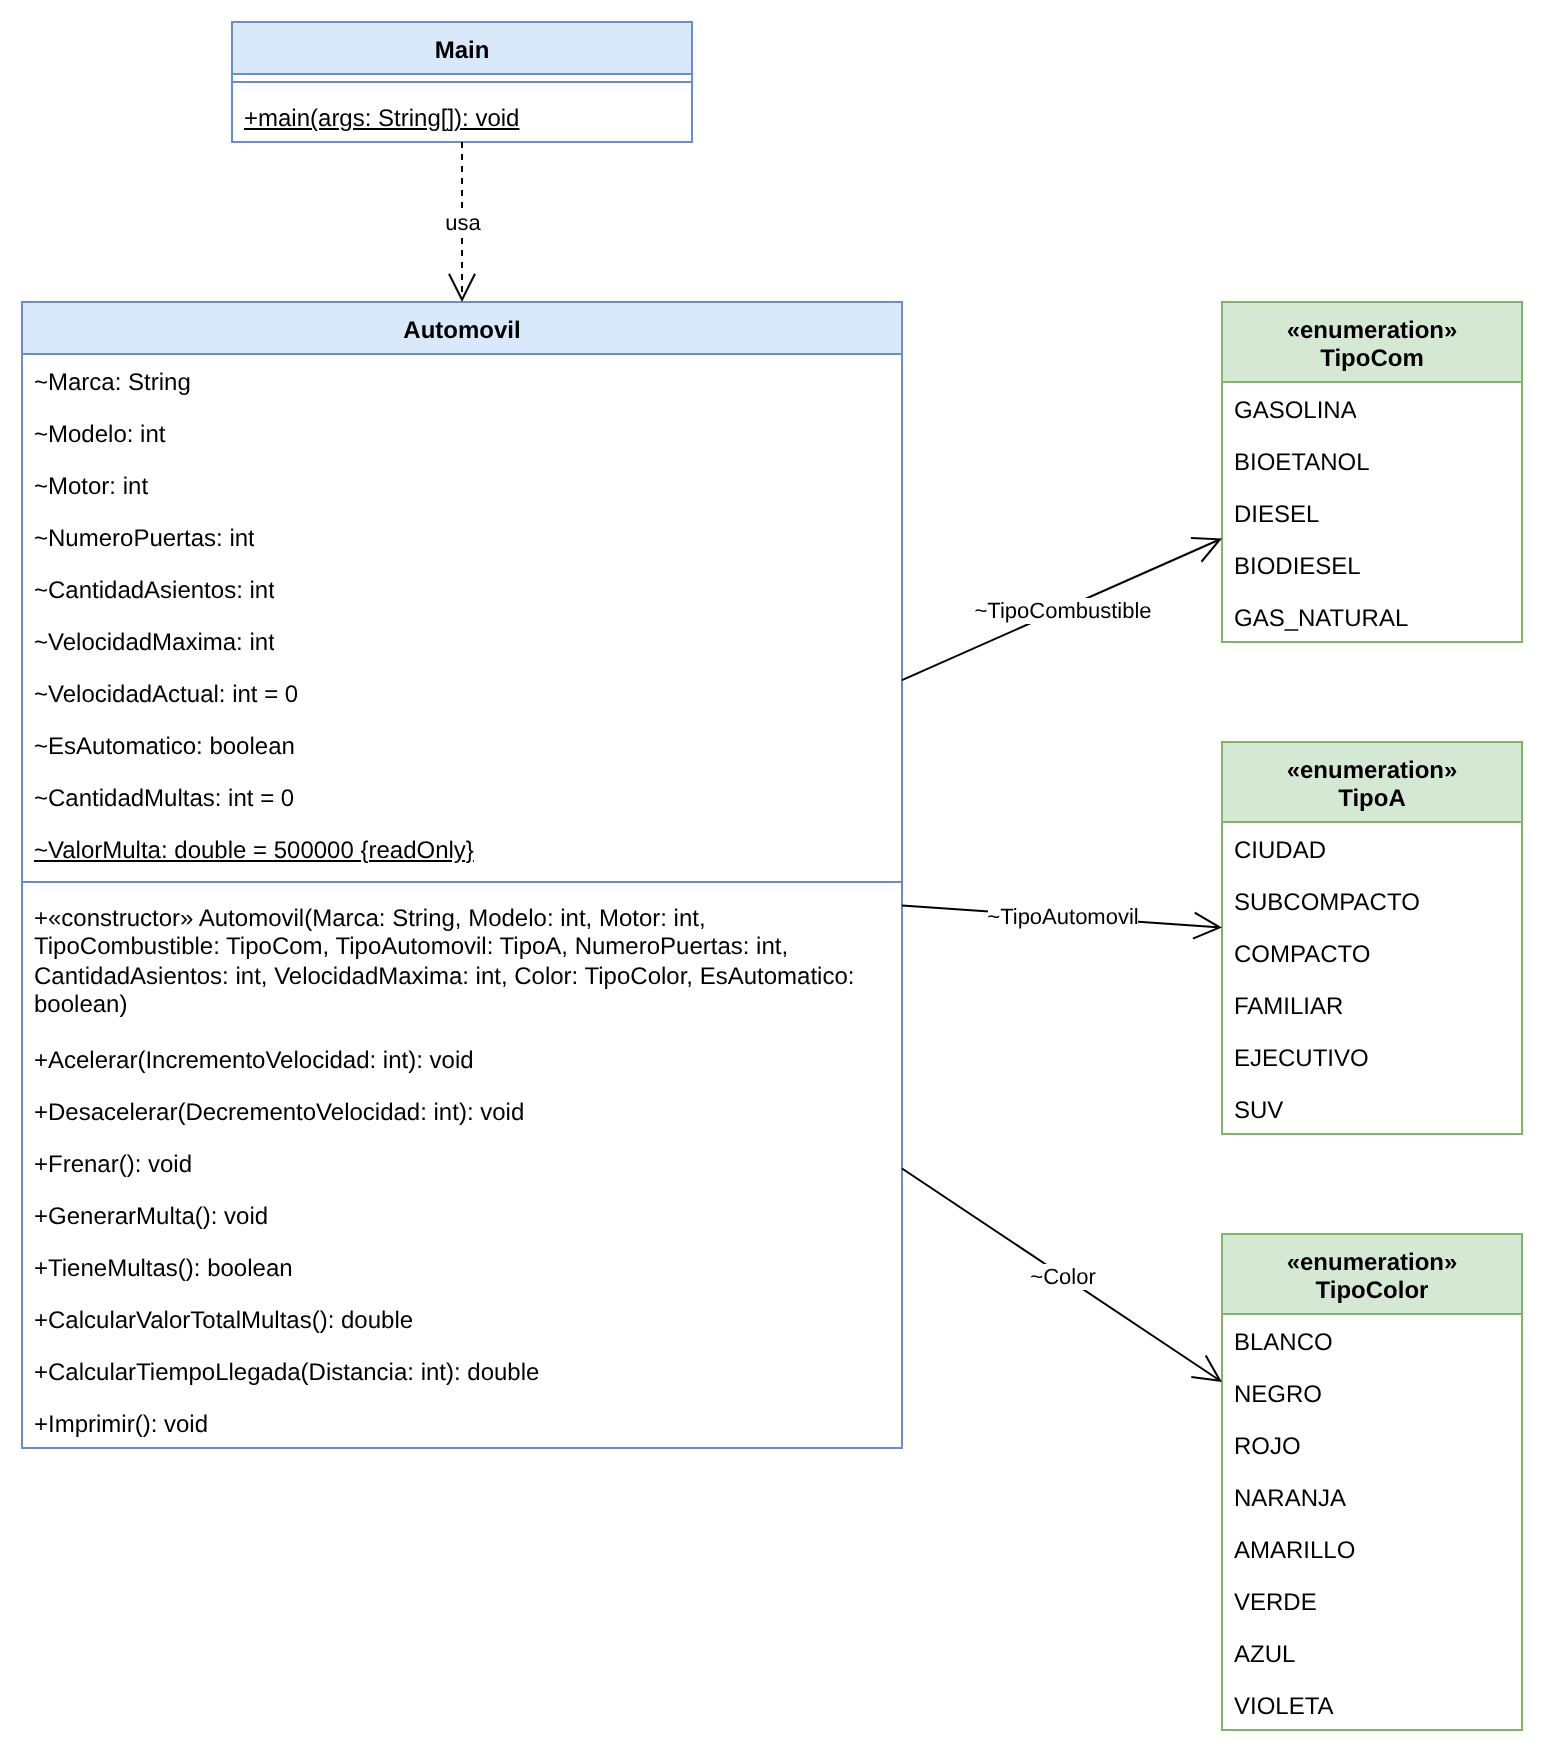

The diagram above was exported from draw.io. Its source (the exported page's mxGraphModel, read from the mxfile embedded in the PNG):
<mxGraphModel dx="1200" dy="800" grid="1" gridSize="10" guides="1" tooltips="1" connect="1" arrows="1" fold="1" page="1" pageScale="1" pageWidth="1169" pageHeight="1654" math="0" shadow="0">
  <root>
    <mxCell id="0" />
    <mxCell id="1" parent="0" />
    <mxCell id="c3" value="Automovil" style="swimlane;fontStyle=1;align=center;verticalAlign=top;childLayout=stackLayout;horizontal=1;startSize=26;horizontalStack=0;resizeParent=1;resizeParentMax=0;resizeLast=0;collapsible=0;marginBottom=0;whiteSpace=wrap;html=1;fillColor=#dae8fc;strokeColor=#6c8ebf;" vertex="1" parent="1">
      <mxGeometry x="40" y="170" width="440" height="573" as="geometry" />
    </mxCell>
    <mxCell id="c4" value="~Marca: String" style="text;strokeColor=none;fillColor=none;align=left;verticalAlign=top;spacingLeft=4;spacingRight=4;overflow=hidden;rotatable=0;points=[[0,0.5],[1,0.5]];portConstraint=eastwest;whiteSpace=wrap;html=1;" vertex="1" parent="c3">
      <mxGeometry y="26" width="440" height="26" as="geometry" />
    </mxCell>
    <mxCell id="c5" value="~Modelo: int" style="text;strokeColor=none;fillColor=none;align=left;verticalAlign=top;spacingLeft=4;spacingRight=4;overflow=hidden;rotatable=0;points=[[0,0.5],[1,0.5]];portConstraint=eastwest;whiteSpace=wrap;html=1;" vertex="1" parent="c3">
      <mxGeometry y="52" width="440" height="26" as="geometry" />
    </mxCell>
    <mxCell id="c6" value="~Motor: int" style="text;strokeColor=none;fillColor=none;align=left;verticalAlign=top;spacingLeft=4;spacingRight=4;overflow=hidden;rotatable=0;points=[[0,0.5],[1,0.5]];portConstraint=eastwest;whiteSpace=wrap;html=1;" vertex="1" parent="c3">
      <mxGeometry y="78" width="440" height="26" as="geometry" />
    </mxCell>
    <mxCell id="c7" value="~NumeroPuertas: int" style="text;strokeColor=none;fillColor=none;align=left;verticalAlign=top;spacingLeft=4;spacingRight=4;overflow=hidden;rotatable=0;points=[[0,0.5],[1,0.5]];portConstraint=eastwest;whiteSpace=wrap;html=1;" vertex="1" parent="c3">
      <mxGeometry y="104" width="440" height="26" as="geometry" />
    </mxCell>
    <mxCell id="c8" value="~CantidadAsientos: int" style="text;strokeColor=none;fillColor=none;align=left;verticalAlign=top;spacingLeft=4;spacingRight=4;overflow=hidden;rotatable=0;points=[[0,0.5],[1,0.5]];portConstraint=eastwest;whiteSpace=wrap;html=1;" vertex="1" parent="c3">
      <mxGeometry y="130" width="440" height="26" as="geometry" />
    </mxCell>
    <mxCell id="c9" value="~VelocidadMaxima: int" style="text;strokeColor=none;fillColor=none;align=left;verticalAlign=top;spacingLeft=4;spacingRight=4;overflow=hidden;rotatable=0;points=[[0,0.5],[1,0.5]];portConstraint=eastwest;whiteSpace=wrap;html=1;" vertex="1" parent="c3">
      <mxGeometry y="156" width="440" height="26" as="geometry" />
    </mxCell>
    <mxCell id="c10" value="~VelocidadActual: int = 0" style="text;strokeColor=none;fillColor=none;align=left;verticalAlign=top;spacingLeft=4;spacingRight=4;overflow=hidden;rotatable=0;points=[[0,0.5],[1,0.5]];portConstraint=eastwest;whiteSpace=wrap;html=1;" vertex="1" parent="c3">
      <mxGeometry y="182" width="440" height="26" as="geometry" />
    </mxCell>
    <mxCell id="c11" value="~EsAutomatico: boolean" style="text;strokeColor=none;fillColor=none;align=left;verticalAlign=top;spacingLeft=4;spacingRight=4;overflow=hidden;rotatable=0;points=[[0,0.5],[1,0.5]];portConstraint=eastwest;whiteSpace=wrap;html=1;" vertex="1" parent="c3">
      <mxGeometry y="208" width="440" height="26" as="geometry" />
    </mxCell>
    <mxCell id="c12" value="~CantidadMultas: int = 0" style="text;strokeColor=none;fillColor=none;align=left;verticalAlign=top;spacingLeft=4;spacingRight=4;overflow=hidden;rotatable=0;points=[[0,0.5],[1,0.5]];portConstraint=eastwest;whiteSpace=wrap;html=1;" vertex="1" parent="c3">
      <mxGeometry y="234" width="440" height="26" as="geometry" />
    </mxCell>
    <mxCell id="c13" value="~ValorMulta: double = 500000 {readOnly}" style="text;strokeColor=none;fillColor=none;align=left;verticalAlign=top;spacingLeft=4;spacingRight=4;overflow=hidden;rotatable=0;points=[[0,0.5],[1,0.5]];portConstraint=eastwest;whiteSpace=wrap;html=1;fontStyle=4;" vertex="1" parent="c3">
      <mxGeometry y="260" width="440" height="26" as="geometry" />
    </mxCell>
    <mxCell id="c14" value="" style="line;strokeWidth=1;fillColor=none;align=left;verticalAlign=middle;spacingTop=-1;spacingLeft=3;spacingRight=3;rotatable=0;labelPosition=right;points=[];portConstraint=eastwest;strokeColor=inherit;" vertex="1" parent="c3">
      <mxGeometry y="286" width="440" height="8" as="geometry" />
    </mxCell>
    <mxCell id="c15" value="+«constructor» Automovil(Marca: String, Modelo: int, Motor: int, TipoCombustible: TipoCom, TipoAutomovil: TipoA, NumeroPuertas: int, CantidadAsientos: int, VelocidadMaxima: int, Color: TipoColor, EsAutomatico: boolean)" style="text;strokeColor=none;fillColor=none;align=left;verticalAlign=top;spacingLeft=4;spacingRight=4;overflow=hidden;rotatable=0;points=[[0,0.5],[1,0.5]];portConstraint=eastwest;whiteSpace=wrap;html=1;" vertex="1" parent="c3">
      <mxGeometry y="294" width="440" height="71" as="geometry" />
    </mxCell>
    <mxCell id="c16" value="+Acelerar(IncrementoVelocidad: int): void" style="text;strokeColor=none;fillColor=none;align=left;verticalAlign=top;spacingLeft=4;spacingRight=4;overflow=hidden;rotatable=0;points=[[0,0.5],[1,0.5]];portConstraint=eastwest;whiteSpace=wrap;html=1;" vertex="1" parent="c3">
      <mxGeometry y="365" width="440" height="26" as="geometry" />
    </mxCell>
    <mxCell id="c17" value="+Desacelerar(DecrementoVelocidad: int): void" style="text;strokeColor=none;fillColor=none;align=left;verticalAlign=top;spacingLeft=4;spacingRight=4;overflow=hidden;rotatable=0;points=[[0,0.5],[1,0.5]];portConstraint=eastwest;whiteSpace=wrap;html=1;" vertex="1" parent="c3">
      <mxGeometry y="391" width="440" height="26" as="geometry" />
    </mxCell>
    <mxCell id="c18" value="+Frenar(): void" style="text;strokeColor=none;fillColor=none;align=left;verticalAlign=top;spacingLeft=4;spacingRight=4;overflow=hidden;rotatable=0;points=[[0,0.5],[1,0.5]];portConstraint=eastwest;whiteSpace=wrap;html=1;" vertex="1" parent="c3">
      <mxGeometry y="417" width="440" height="26" as="geometry" />
    </mxCell>
    <mxCell id="c19" value="+GenerarMulta(): void" style="text;strokeColor=none;fillColor=none;align=left;verticalAlign=top;spacingLeft=4;spacingRight=4;overflow=hidden;rotatable=0;points=[[0,0.5],[1,0.5]];portConstraint=eastwest;whiteSpace=wrap;html=1;" vertex="1" parent="c3">
      <mxGeometry y="443" width="440" height="26" as="geometry" />
    </mxCell>
    <mxCell id="c20" value="+TieneMultas(): boolean" style="text;strokeColor=none;fillColor=none;align=left;verticalAlign=top;spacingLeft=4;spacingRight=4;overflow=hidden;rotatable=0;points=[[0,0.5],[1,0.5]];portConstraint=eastwest;whiteSpace=wrap;html=1;" vertex="1" parent="c3">
      <mxGeometry y="469" width="440" height="26" as="geometry" />
    </mxCell>
    <mxCell id="c21" value="+CalcularValorTotalMultas(): double" style="text;strokeColor=none;fillColor=none;align=left;verticalAlign=top;spacingLeft=4;spacingRight=4;overflow=hidden;rotatable=0;points=[[0,0.5],[1,0.5]];portConstraint=eastwest;whiteSpace=wrap;html=1;" vertex="1" parent="c3">
      <mxGeometry y="495" width="440" height="26" as="geometry" />
    </mxCell>
    <mxCell id="c22" value="+CalcularTiempoLlegada(Distancia: int): double" style="text;strokeColor=none;fillColor=none;align=left;verticalAlign=top;spacingLeft=4;spacingRight=4;overflow=hidden;rotatable=0;points=[[0,0.5],[1,0.5]];portConstraint=eastwest;whiteSpace=wrap;html=1;" vertex="1" parent="c3">
      <mxGeometry y="521" width="440" height="26" as="geometry" />
    </mxCell>
    <mxCell id="c23" value="+Imprimir(): void" style="text;strokeColor=none;fillColor=none;align=left;verticalAlign=top;spacingLeft=4;spacingRight=4;overflow=hidden;rotatable=0;points=[[0,0.5],[1,0.5]];portConstraint=eastwest;whiteSpace=wrap;html=1;" vertex="1" parent="c3">
      <mxGeometry y="547" width="440" height="26" as="geometry" />
    </mxCell>
    <mxCell id="c24" value="«enumeration»&lt;br&gt;TipoCom" style="swimlane;fontStyle=1;align=center;verticalAlign=top;childLayout=stackLayout;horizontal=1;startSize=40;horizontalStack=0;resizeParent=1;resizeParentMax=0;resizeLast=0;collapsible=0;marginBottom=0;whiteSpace=wrap;html=1;fillColor=#d5e8d4;strokeColor=#82b366;" vertex="1" parent="1">
      <mxGeometry x="640" y="170" width="150" height="170" as="geometry" />
    </mxCell>
    <mxCell id="c25" value="GASOLINA" style="text;strokeColor=none;fillColor=none;align=left;verticalAlign=top;spacingLeft=4;spacingRight=4;overflow=hidden;rotatable=0;points=[[0,0.5],[1,0.5]];portConstraint=eastwest;whiteSpace=wrap;html=1;" vertex="1" parent="c24">
      <mxGeometry y="40" width="150" height="26" as="geometry" />
    </mxCell>
    <mxCell id="c26" value="BIOETANOL" style="text;strokeColor=none;fillColor=none;align=left;verticalAlign=top;spacingLeft=4;spacingRight=4;overflow=hidden;rotatable=0;points=[[0,0.5],[1,0.5]];portConstraint=eastwest;whiteSpace=wrap;html=1;" vertex="1" parent="c24">
      <mxGeometry y="66" width="150" height="26" as="geometry" />
    </mxCell>
    <mxCell id="c27" value="DIESEL" style="text;strokeColor=none;fillColor=none;align=left;verticalAlign=top;spacingLeft=4;spacingRight=4;overflow=hidden;rotatable=0;points=[[0,0.5],[1,0.5]];portConstraint=eastwest;whiteSpace=wrap;html=1;" vertex="1" parent="c24">
      <mxGeometry y="92" width="150" height="26" as="geometry" />
    </mxCell>
    <mxCell id="c28" value="BIODIESEL" style="text;strokeColor=none;fillColor=none;align=left;verticalAlign=top;spacingLeft=4;spacingRight=4;overflow=hidden;rotatable=0;points=[[0,0.5],[1,0.5]];portConstraint=eastwest;whiteSpace=wrap;html=1;" vertex="1" parent="c24">
      <mxGeometry y="118" width="150" height="26" as="geometry" />
    </mxCell>
    <mxCell id="c29" value="GAS_NATURAL" style="text;strokeColor=none;fillColor=none;align=left;verticalAlign=top;spacingLeft=4;spacingRight=4;overflow=hidden;rotatable=0;points=[[0,0.5],[1,0.5]];portConstraint=eastwest;whiteSpace=wrap;html=1;" vertex="1" parent="c24">
      <mxGeometry y="144" width="150" height="26" as="geometry" />
    </mxCell>
    <mxCell id="c30" value="«enumeration»&lt;br&gt;TipoA" style="swimlane;fontStyle=1;align=center;verticalAlign=top;childLayout=stackLayout;horizontal=1;startSize=40;horizontalStack=0;resizeParent=1;resizeParentMax=0;resizeLast=0;collapsible=0;marginBottom=0;whiteSpace=wrap;html=1;fillColor=#d5e8d4;strokeColor=#82b366;" vertex="1" parent="1">
      <mxGeometry x="640" y="390" width="150" height="196" as="geometry" />
    </mxCell>
    <mxCell id="c31" value="CIUDAD" style="text;strokeColor=none;fillColor=none;align=left;verticalAlign=top;spacingLeft=4;spacingRight=4;overflow=hidden;rotatable=0;points=[[0,0.5],[1,0.5]];portConstraint=eastwest;whiteSpace=wrap;html=1;" vertex="1" parent="c30">
      <mxGeometry y="40" width="150" height="26" as="geometry" />
    </mxCell>
    <mxCell id="c32" value="SUBCOMPACTO" style="text;strokeColor=none;fillColor=none;align=left;verticalAlign=top;spacingLeft=4;spacingRight=4;overflow=hidden;rotatable=0;points=[[0,0.5],[1,0.5]];portConstraint=eastwest;whiteSpace=wrap;html=1;" vertex="1" parent="c30">
      <mxGeometry y="66" width="150" height="26" as="geometry" />
    </mxCell>
    <mxCell id="c33" value="COMPACTO" style="text;strokeColor=none;fillColor=none;align=left;verticalAlign=top;spacingLeft=4;spacingRight=4;overflow=hidden;rotatable=0;points=[[0,0.5],[1,0.5]];portConstraint=eastwest;whiteSpace=wrap;html=1;" vertex="1" parent="c30">
      <mxGeometry y="92" width="150" height="26" as="geometry" />
    </mxCell>
    <mxCell id="c34" value="FAMILIAR" style="text;strokeColor=none;fillColor=none;align=left;verticalAlign=top;spacingLeft=4;spacingRight=4;overflow=hidden;rotatable=0;points=[[0,0.5],[1,0.5]];portConstraint=eastwest;whiteSpace=wrap;html=1;" vertex="1" parent="c30">
      <mxGeometry y="118" width="150" height="26" as="geometry" />
    </mxCell>
    <mxCell id="c35" value="EJECUTIVO" style="text;strokeColor=none;fillColor=none;align=left;verticalAlign=top;spacingLeft=4;spacingRight=4;overflow=hidden;rotatable=0;points=[[0,0.5],[1,0.5]];portConstraint=eastwest;whiteSpace=wrap;html=1;" vertex="1" parent="c30">
      <mxGeometry y="144" width="150" height="26" as="geometry" />
    </mxCell>
    <mxCell id="c36" value="SUV" style="text;strokeColor=none;fillColor=none;align=left;verticalAlign=top;spacingLeft=4;spacingRight=4;overflow=hidden;rotatable=0;points=[[0,0.5],[1,0.5]];portConstraint=eastwest;whiteSpace=wrap;html=1;" vertex="1" parent="c30">
      <mxGeometry y="170" width="150" height="26" as="geometry" />
    </mxCell>
    <mxCell id="c37" value="«enumeration»&lt;br&gt;TipoColor" style="swimlane;fontStyle=1;align=center;verticalAlign=top;childLayout=stackLayout;horizontal=1;startSize=40;horizontalStack=0;resizeParent=1;resizeParentMax=0;resizeLast=0;collapsible=0;marginBottom=0;whiteSpace=wrap;html=1;fillColor=#d5e8d4;strokeColor=#82b366;" vertex="1" parent="1">
      <mxGeometry x="640" y="636" width="150" height="248" as="geometry" />
    </mxCell>
    <mxCell id="c38" value="BLANCO" style="text;strokeColor=none;fillColor=none;align=left;verticalAlign=top;spacingLeft=4;spacingRight=4;overflow=hidden;rotatable=0;points=[[0,0.5],[1,0.5]];portConstraint=eastwest;whiteSpace=wrap;html=1;" vertex="1" parent="c37">
      <mxGeometry y="40" width="150" height="26" as="geometry" />
    </mxCell>
    <mxCell id="c39" value="NEGRO" style="text;strokeColor=none;fillColor=none;align=left;verticalAlign=top;spacingLeft=4;spacingRight=4;overflow=hidden;rotatable=0;points=[[0,0.5],[1,0.5]];portConstraint=eastwest;whiteSpace=wrap;html=1;" vertex="1" parent="c37">
      <mxGeometry y="66" width="150" height="26" as="geometry" />
    </mxCell>
    <mxCell id="c40" value="ROJO" style="text;strokeColor=none;fillColor=none;align=left;verticalAlign=top;spacingLeft=4;spacingRight=4;overflow=hidden;rotatable=0;points=[[0,0.5],[1,0.5]];portConstraint=eastwest;whiteSpace=wrap;html=1;" vertex="1" parent="c37">
      <mxGeometry y="92" width="150" height="26" as="geometry" />
    </mxCell>
    <mxCell id="c41" value="NARANJA" style="text;strokeColor=none;fillColor=none;align=left;verticalAlign=top;spacingLeft=4;spacingRight=4;overflow=hidden;rotatable=0;points=[[0,0.5],[1,0.5]];portConstraint=eastwest;whiteSpace=wrap;html=1;" vertex="1" parent="c37">
      <mxGeometry y="118" width="150" height="26" as="geometry" />
    </mxCell>
    <mxCell id="c42" value="AMARILLO" style="text;strokeColor=none;fillColor=none;align=left;verticalAlign=top;spacingLeft=4;spacingRight=4;overflow=hidden;rotatable=0;points=[[0,0.5],[1,0.5]];portConstraint=eastwest;whiteSpace=wrap;html=1;" vertex="1" parent="c37">
      <mxGeometry y="144" width="150" height="26" as="geometry" />
    </mxCell>
    <mxCell id="c43" value="VERDE" style="text;strokeColor=none;fillColor=none;align=left;verticalAlign=top;spacingLeft=4;spacingRight=4;overflow=hidden;rotatable=0;points=[[0,0.5],[1,0.5]];portConstraint=eastwest;whiteSpace=wrap;html=1;" vertex="1" parent="c37">
      <mxGeometry y="170" width="150" height="26" as="geometry" />
    </mxCell>
    <mxCell id="c44" value="AZUL" style="text;strokeColor=none;fillColor=none;align=left;verticalAlign=top;spacingLeft=4;spacingRight=4;overflow=hidden;rotatable=0;points=[[0,0.5],[1,0.5]];portConstraint=eastwest;whiteSpace=wrap;html=1;" vertex="1" parent="c37">
      <mxGeometry y="196" width="150" height="26" as="geometry" />
    </mxCell>
    <mxCell id="c45" value="VIOLETA" style="text;strokeColor=none;fillColor=none;align=left;verticalAlign=top;spacingLeft=4;spacingRight=4;overflow=hidden;rotatable=0;points=[[0,0.5],[1,0.5]];portConstraint=eastwest;whiteSpace=wrap;html=1;" vertex="1" parent="c37">
      <mxGeometry y="222" width="150" height="26" as="geometry" />
    </mxCell>
    <mxCell id="c46" value="Main" style="swimlane;fontStyle=1;align=center;verticalAlign=top;childLayout=stackLayout;horizontal=1;startSize=26;horizontalStack=0;resizeParent=1;resizeParentMax=0;resizeLast=0;collapsible=0;marginBottom=0;whiteSpace=wrap;html=1;fillColor=#dae8fc;strokeColor=#6c8ebf;" vertex="1" parent="1">
      <mxGeometry x="145" y="30" width="230" height="60" as="geometry" />
    </mxCell>
    <mxCell id="c47" value="" style="line;strokeWidth=1;fillColor=none;align=left;verticalAlign=middle;spacingTop=-1;spacingLeft=3;spacingRight=3;rotatable=0;labelPosition=right;points=[];portConstraint=eastwest;strokeColor=inherit;" vertex="1" parent="c46">
      <mxGeometry y="26" width="230" height="8" as="geometry" />
    </mxCell>
    <mxCell id="c48" value="+main(args: String[]): void" style="text;strokeColor=none;fillColor=none;align=left;verticalAlign=top;spacingLeft=4;spacingRight=4;overflow=hidden;rotatable=0;points=[[0,0.5],[1,0.5]];portConstraint=eastwest;whiteSpace=wrap;html=1;fontStyle=4;" vertex="1" parent="c46">
      <mxGeometry y="34" width="230" height="26" as="geometry" />
    </mxCell>
    <mxCell id="c49" value="usa" style="endArrow=open;endSize=12;dashed=1;html=1;rounded=0;" edge="1" parent="1" source="c46" target="c3">
      <mxGeometry relative="1" as="geometry" />
    </mxCell>
    <mxCell id="c50" value="~TipoCombustible" style="endArrow=open;endFill=0;endSize=12;html=1;rounded=0;" edge="1" parent="1" source="c3" target="c24">
      <mxGeometry relative="1" as="geometry" />
    </mxCell>
    <mxCell id="c51" value="~TipoAutomovil" style="endArrow=open;endFill=0;endSize=12;html=1;rounded=0;" edge="1" parent="1" source="c3" target="c30">
      <mxGeometry relative="1" as="geometry" />
    </mxCell>
    <mxCell id="c52" value="~Color" style="endArrow=open;endFill=0;endSize=12;html=1;rounded=0;" edge="1" parent="1" source="c3" target="c37">
      <mxGeometry relative="1" as="geometry" />
    </mxCell>
  </root>
</mxGraphModel>